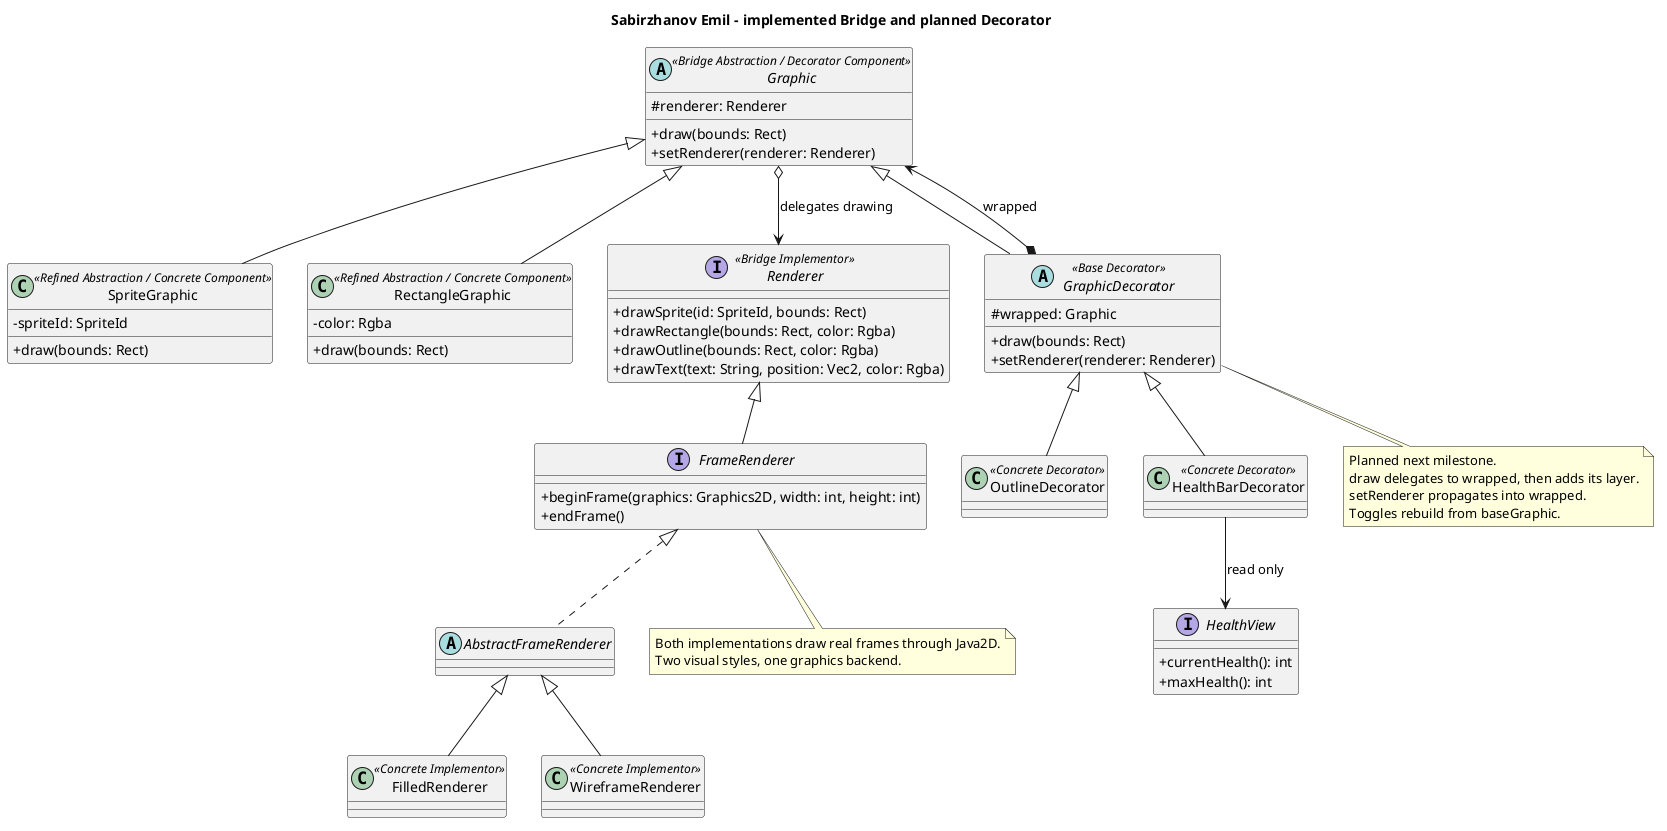

The diagram above was rendered by PlantUML. Its source (embedded in the PNG):
@startuml
title Sabirzhanov Emil - implemented Bridge and planned Decorator
skinparam classAttributeIconSize 0
abstract class Graphic <<Bridge Abstraction / Decorator Component>> {
  # renderer: Renderer
  + draw(bounds: Rect)
  + setRenderer(renderer: Renderer)
}
class SpriteGraphic <<Refined Abstraction / Concrete Component>> {
  - spriteId: SpriteId
  + draw(bounds: Rect)
}
class RectangleGraphic <<Refined Abstraction / Concrete Component>> {
  - color: Rgba
  + draw(bounds: Rect)
}
interface Renderer <<Bridge Implementor>> {
  + drawSprite(id: SpriteId, bounds: Rect)
  + drawRectangle(bounds: Rect, color: Rgba)
  + drawOutline(bounds: Rect, color: Rgba)
  + drawText(text: String, position: Vec2, color: Rgba)
}
interface FrameRenderer {
  + beginFrame(graphics: Graphics2D, width: int, height: int)
  + endFrame()
}
abstract class AbstractFrameRenderer
class FilledRenderer <<Concrete Implementor>>
class WireframeRenderer <<Concrete Implementor>>
abstract class GraphicDecorator <<Base Decorator>> {
  # wrapped: Graphic
  + draw(bounds: Rect)
  + setRenderer(renderer: Renderer)
}
class OutlineDecorator <<Concrete Decorator>>
class HealthBarDecorator <<Concrete Decorator>>
interface HealthView {
  + currentHealth(): int
  + maxHealth(): int
}
Graphic <|-- SpriteGraphic
Graphic <|-- RectangleGraphic
Graphic o--> Renderer : delegates drawing
Renderer <|-- FrameRenderer
FrameRenderer <|.. AbstractFrameRenderer
AbstractFrameRenderer <|-- FilledRenderer
AbstractFrameRenderer <|-- WireframeRenderer
Graphic <|-- GraphicDecorator
GraphicDecorator *--> Graphic : wrapped
GraphicDecorator <|-- OutlineDecorator
GraphicDecorator <|-- HealthBarDecorator
HealthBarDecorator --> HealthView : read only
note bottom of GraphicDecorator
Planned next milestone.
draw delegates to wrapped, then adds its layer.
setRenderer propagates into wrapped.
Toggles rebuild from baseGraphic.
end note
note bottom of FrameRenderer
Both implementations draw real frames through Java2D.
Two visual styles, one graphics backend.
end note
@enduml